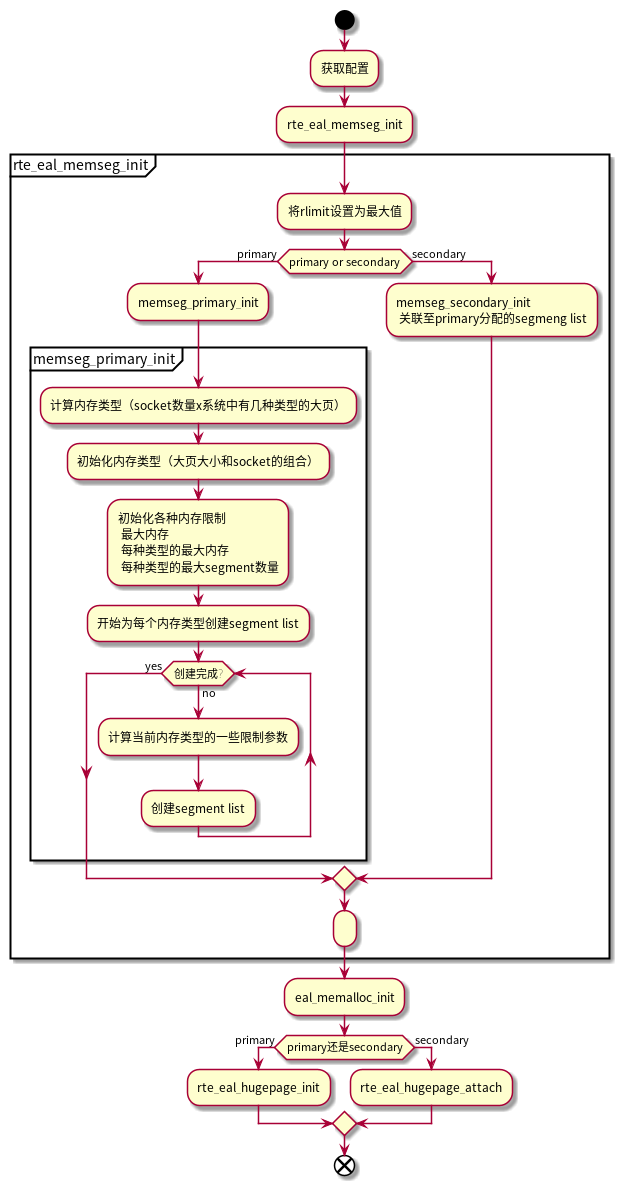

The diagram above was rendered by PlantUML. Its source (embedded in the PNG):
@startuml
start
:获取配置;
:rte_eal_memseg_init;
partition rte_eal_memseg_init {
  :将rlimit设置为最大值;
  if (primary or secondary) then (primary)
    :memseg_primary_init;
    partition memseg_primary_init {
      :计算内存类型（socket数量x系统中有几种类型的大页）;
      :初始化内存类型（大页大小和socket的组合）;
      :初始化各种内存限制
       最大内存
       每种类型的最大内存
       每种类型的最大segment数量;
      :开始为每个内存类型创建segment list;
      while (创建完成?) is (no)
        :计算当前内存类型的一些限制参数;
        :创建segment list;
      endwhile (yes)
    }
    else (secondary)
      :memseg_secondary_init
       关联至primary分配的segmeng list;
  endif
  :;
}
:eal_memalloc_init;
if (primary还是secondary) then (primary)
  :rte_eal_hugepage_init;
else (secondary)
  :rte_eal_hugepage_attach;
endif
end
@enduml